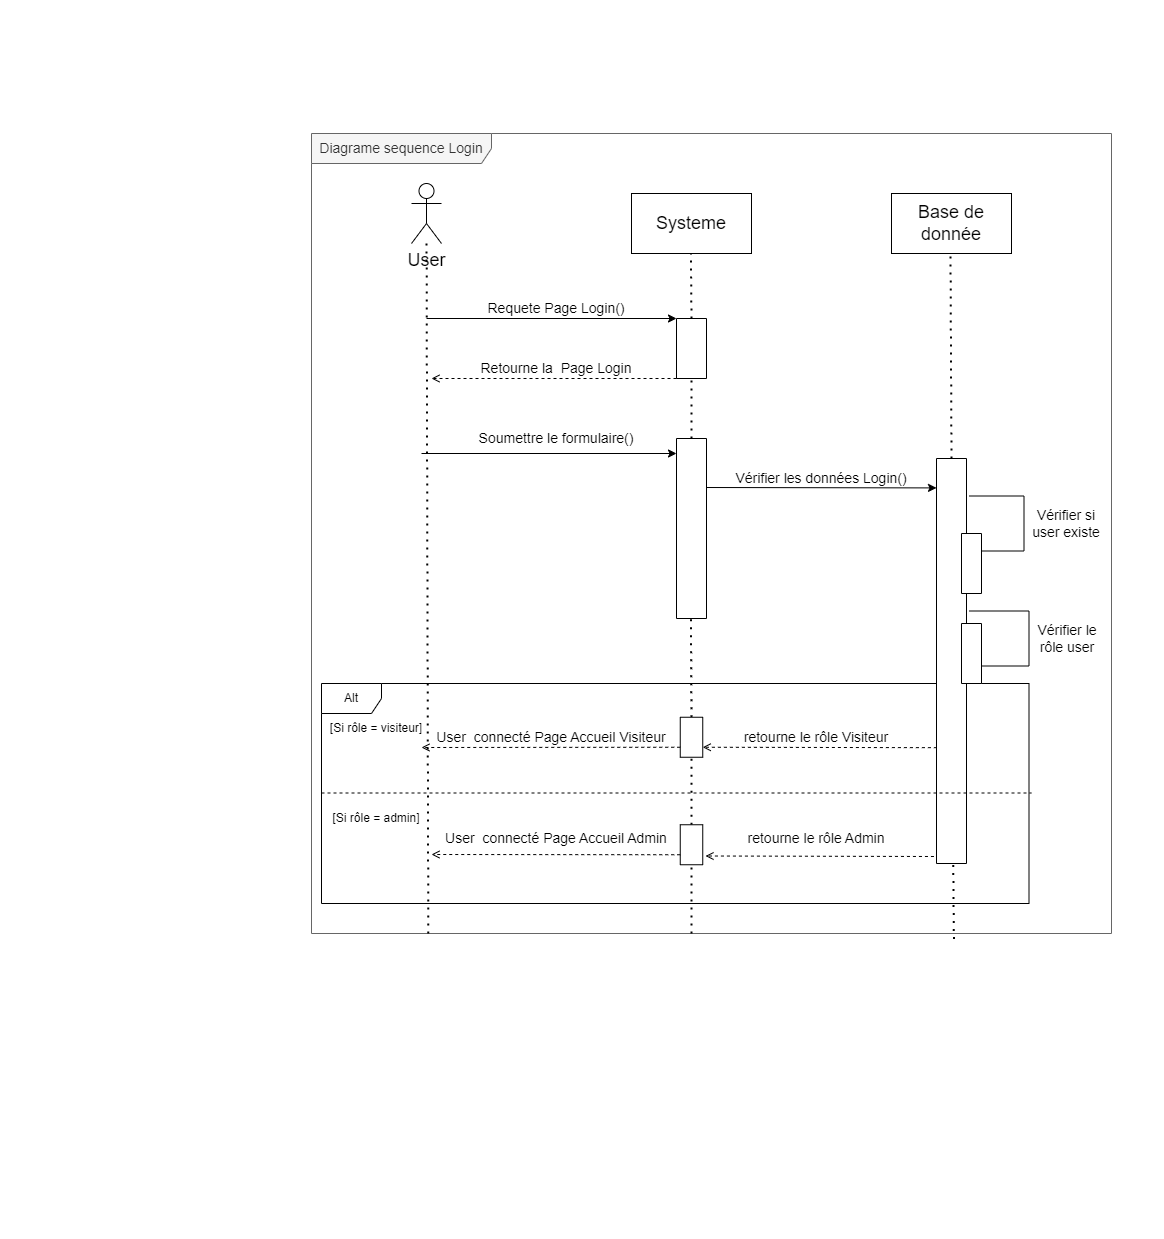

The diagram above was exported from draw.io. Its source (the exported page's mxGraphModel, read from the mxfile embedded in the PNG):
<mxGraphModel dx="1978" dy="1245" grid="1" gridSize="10" guides="1" tooltips="1" connect="1" arrows="1" fold="1" page="1" pageScale="1" pageWidth="291" pageHeight="413" math="0" shadow="0">
  <root>
    <mxCell id="0" />
    <mxCell id="1" parent="0" />
    <mxCell id="6I9WszvVTcMR3aCivLug-1" value="&lt;font style=&quot;font-size: 14px;&quot;&gt;Diagrame sequence Login&lt;/font&gt;" style="shape=umlFrame;whiteSpace=wrap;html=1;fillColor=#f5f5f5;fontColor=#333333;strokeColor=#666666;width=180;height=30;" parent="1" vertex="1">
      <mxGeometry x="20" y="-280" width="800" height="800" as="geometry" />
    </mxCell>
    <mxCell id="SdUIb_ifCeQfGKVHoVAN-2" value="Alt" style="shape=umlFrame;whiteSpace=wrap;html=1;" parent="1" vertex="1">
      <mxGeometry x="30" y="270" width="707.5" height="220" as="geometry" />
    </mxCell>
    <mxCell id="6I9WszvVTcMR3aCivLug-41" value="" style="endArrow=none;dashed=1;html=1;dashPattern=1 3;strokeWidth=2;rounded=0;exitX=0.5;exitY=1;exitDx=0;exitDy=0;startArrow=none;" parent="1" source="6I9WszvVTcMR3aCivLug-38" edge="1">
      <mxGeometry width="50" height="50" relative="1" as="geometry">
        <mxPoint x="399.41" y="260" as="sourcePoint" />
        <mxPoint x="399.41" y="200" as="targetPoint" />
      </mxGeometry>
    </mxCell>
    <mxCell id="6I9WszvVTcMR3aCivLug-33" value="" style="shape=partialRectangle;whiteSpace=wrap;html=1;bottom=1;right=1;left=1;top=0;fillColor=none;routingCenterX=-0.5;fontSize=14;rotation=-90;" parent="1" vertex="1">
      <mxGeometry x="680" y="195" width="55" height="60" as="geometry" />
    </mxCell>
    <mxCell id="6I9WszvVTcMR3aCivLug-24" value="" style="endArrow=classic;html=1;rounded=0;fontSize=18;" parent="1" edge="1">
      <mxGeometry width="50" height="50" relative="1" as="geometry">
        <mxPoint x="410" y="74" as="sourcePoint" />
        <mxPoint x="645" y="74.41" as="targetPoint" />
      </mxGeometry>
    </mxCell>
    <mxCell id="6I9WszvVTcMR3aCivLug-2" value="&lt;font style=&quot;font-size: 18px;&quot;&gt;User&lt;/font&gt;" style="shape=umlActor;verticalLabelPosition=bottom;verticalAlign=top;html=1;" parent="1" vertex="1">
      <mxGeometry x="120" y="-230" width="30" height="60" as="geometry" />
    </mxCell>
    <mxCell id="6I9WszvVTcMR3aCivLug-5" value="" style="endArrow=none;dashed=1;html=1;dashPattern=1 3;strokeWidth=2;rounded=0;exitX=0.146;exitY=1;exitDx=0;exitDy=0;exitPerimeter=0;" parent="1" source="6I9WszvVTcMR3aCivLug-1" target="6I9WszvVTcMR3aCivLug-2" edge="1">
      <mxGeometry width="50" height="50" relative="1" as="geometry">
        <mxPoint x="140" y="430" as="sourcePoint" />
        <mxPoint x="200" y="-40" as="targetPoint" />
      </mxGeometry>
    </mxCell>
    <mxCell id="6I9WszvVTcMR3aCivLug-7" value="Systeme" style="rounded=0;whiteSpace=wrap;html=1;fontSize=18;" parent="1" vertex="1">
      <mxGeometry x="340" y="-220" width="120" height="60" as="geometry" />
    </mxCell>
    <mxCell id="6I9WszvVTcMR3aCivLug-8" value="" style="endArrow=none;dashed=1;html=1;dashPattern=1 3;strokeWidth=2;rounded=0;exitX=0;exitY=0.5;exitDx=0;exitDy=0;startArrow=none;" parent="1" source="6I9WszvVTcMR3aCivLug-11" edge="1">
      <mxGeometry width="50" height="50" relative="1" as="geometry">
        <mxPoint x="400.1499999999999" y="430" as="sourcePoint" />
        <mxPoint x="399.41" y="-160" as="targetPoint" />
      </mxGeometry>
    </mxCell>
    <mxCell id="6I9WszvVTcMR3aCivLug-9" value="" style="endArrow=classic;html=1;rounded=0;fontSize=18;entryX=0;entryY=1;entryDx=0;entryDy=0;" parent="1" target="6I9WszvVTcMR3aCivLug-11" edge="1">
      <mxGeometry width="50" height="50" relative="1" as="geometry">
        <mxPoint x="135" y="-95" as="sourcePoint" />
        <mxPoint x="380" y="-90" as="targetPoint" />
      </mxGeometry>
    </mxCell>
    <mxCell id="6I9WszvVTcMR3aCivLug-10" value="Requete Page Login()" style="text;html=1;strokeColor=none;fillColor=none;align=center;verticalAlign=middle;whiteSpace=wrap;rounded=0;fontSize=14;" parent="1" vertex="1">
      <mxGeometry x="190" y="-120" width="150" height="30" as="geometry" />
    </mxCell>
    <mxCell id="6I9WszvVTcMR3aCivLug-11" value="" style="rounded=0;whiteSpace=wrap;html=1;fontSize=14;rotation=90;" parent="1" vertex="1">
      <mxGeometry x="370" y="-80" width="60" height="30" as="geometry" />
    </mxCell>
    <mxCell id="6I9WszvVTcMR3aCivLug-12" value="" style="endArrow=none;dashed=1;html=1;dashPattern=1 3;strokeWidth=2;rounded=0;exitX=0;exitY=0.5;exitDx=0;exitDy=0;startArrow=none;" parent="1" source="6I9WszvVTcMR3aCivLug-18" target="6I9WszvVTcMR3aCivLug-11" edge="1">
      <mxGeometry width="50" height="50" relative="1" as="geometry">
        <mxPoint x="400.14999999999964" y="430" as="sourcePoint" />
        <mxPoint x="399.4100000000001" y="-160" as="targetPoint" />
      </mxGeometry>
    </mxCell>
    <mxCell id="6I9WszvVTcMR3aCivLug-14" value="" style="endArrow=open;html=1;rounded=0;strokeColor=default;fontSize=14;exitX=1;exitY=1;exitDx=0;exitDy=0;dashed=1;endFill=0;strokeWidth=1;" parent="1" source="6I9WszvVTcMR3aCivLug-11" edge="1">
      <mxGeometry width="50" height="50" relative="1" as="geometry">
        <mxPoint x="240" y="10" as="sourcePoint" />
        <mxPoint x="140" y="-35" as="targetPoint" />
      </mxGeometry>
    </mxCell>
    <mxCell id="6I9WszvVTcMR3aCivLug-15" value="Retourne la&amp;nbsp; Page Login" style="text;html=1;strokeColor=none;fillColor=none;align=center;verticalAlign=middle;whiteSpace=wrap;rounded=0;fontSize=14;" parent="1" vertex="1">
      <mxGeometry x="180" y="-60" width="170" height="30" as="geometry" />
    </mxCell>
    <mxCell id="6I9WszvVTcMR3aCivLug-17" value="Soumettre le formulaire()" style="text;html=1;strokeColor=none;fillColor=none;align=center;verticalAlign=middle;whiteSpace=wrap;rounded=0;fontSize=14;" parent="1" vertex="1">
      <mxGeometry x="185" y="10" width="160" height="30" as="geometry" />
    </mxCell>
    <mxCell id="6I9WszvVTcMR3aCivLug-18" value="" style="rounded=0;whiteSpace=wrap;html=1;fontSize=14;rotation=90;" parent="1" vertex="1">
      <mxGeometry x="310" y="100" width="180" height="30" as="geometry" />
    </mxCell>
    <mxCell id="6I9WszvVTcMR3aCivLug-16" value="" style="endArrow=classic;html=1;rounded=0;fontSize=18;" parent="1" edge="1">
      <mxGeometry width="50" height="50" relative="1" as="geometry">
        <mxPoint x="130" y="40" as="sourcePoint" />
        <mxPoint x="385" y="40" as="targetPoint" />
      </mxGeometry>
    </mxCell>
    <mxCell id="6I9WszvVTcMR3aCivLug-19" value="Base de donnée" style="rounded=0;whiteSpace=wrap;html=1;fontSize=18;" parent="1" vertex="1">
      <mxGeometry x="600" y="-220" width="120" height="60" as="geometry" />
    </mxCell>
    <mxCell id="6I9WszvVTcMR3aCivLug-20" value="" style="endArrow=none;dashed=1;html=1;dashPattern=1 3;strokeWidth=2;rounded=0;exitX=0;exitY=0.5;exitDx=0;exitDy=0;startArrow=none;" parent="1" source="6I9WszvVTcMR3aCivLug-21" edge="1">
      <mxGeometry width="50" height="50" relative="1" as="geometry">
        <mxPoint x="659.7399999999999" y="430" as="sourcePoint" />
        <mxPoint x="659" y="-160" as="targetPoint" />
      </mxGeometry>
    </mxCell>
    <mxCell id="6I9WszvVTcMR3aCivLug-21" value="" style="rounded=0;whiteSpace=wrap;html=1;fontSize=14;rotation=90;" parent="1" vertex="1">
      <mxGeometry x="457.5" y="232.5" width="405" height="30" as="geometry" />
    </mxCell>
    <mxCell id="6I9WszvVTcMR3aCivLug-23" value="" style="endArrow=none;dashed=1;html=1;dashPattern=1 3;strokeWidth=2;rounded=0;exitX=0.803;exitY=1.007;exitDx=0;exitDy=0;exitPerimeter=0;" parent="1" source="6I9WszvVTcMR3aCivLug-1" target="6I9WszvVTcMR3aCivLug-21" edge="1">
      <mxGeometry width="50" height="50" relative="1" as="geometry">
        <mxPoint x="659.7399999999998" y="430" as="sourcePoint" />
        <mxPoint x="659" y="-160" as="targetPoint" />
      </mxGeometry>
    </mxCell>
    <mxCell id="6I9WszvVTcMR3aCivLug-25" value="Vérifier les données Login()" style="text;html=1;strokeColor=none;fillColor=none;align=center;verticalAlign=middle;whiteSpace=wrap;rounded=0;fontSize=14;" parent="1" vertex="1">
      <mxGeometry x="440" y="50" width="180" height="30" as="geometry" />
    </mxCell>
    <mxCell id="6I9WszvVTcMR3aCivLug-28" value="" style="shape=partialRectangle;whiteSpace=wrap;html=1;bottom=1;right=1;left=1;top=0;fillColor=none;routingCenterX=-0.5;fontSize=14;rotation=-90;" parent="1" vertex="1">
      <mxGeometry x="677.5" y="82.5" width="55" height="55" as="geometry" />
    </mxCell>
    <mxCell id="6I9WszvVTcMR3aCivLug-29" value="" style="rounded=0;whiteSpace=wrap;html=1;fontSize=14;rotation=90;" parent="1" vertex="1">
      <mxGeometry x="650" y="140" width="60" height="20" as="geometry" />
    </mxCell>
    <mxCell id="6I9WszvVTcMR3aCivLug-31" value="Vérifier si user existe" style="text;html=1;strokeColor=none;fillColor=none;align=center;verticalAlign=middle;whiteSpace=wrap;rounded=0;fontSize=14;" parent="1" vertex="1">
      <mxGeometry x="730" y="95" width="90" height="30" as="geometry" />
    </mxCell>
    <mxCell id="6I9WszvVTcMR3aCivLug-32" value="" style="rounded=0;whiteSpace=wrap;html=1;fontSize=14;rotation=90;" parent="1" vertex="1">
      <mxGeometry x="650" y="230" width="60" height="20" as="geometry" />
    </mxCell>
    <mxCell id="6I9WszvVTcMR3aCivLug-34" value="Vérifier le rôle user" style="text;html=1;strokeColor=none;fillColor=none;align=center;verticalAlign=middle;whiteSpace=wrap;rounded=0;fontSize=14;" parent="1" vertex="1">
      <mxGeometry x="732.5" y="210" width="87.5" height="30" as="geometry" />
    </mxCell>
    <mxCell id="6I9WszvVTcMR3aCivLug-36" value="" style="endArrow=open;html=1;rounded=0;strokeColor=default;fontSize=14;exitX=0.714;exitY=0.987;exitDx=0;exitDy=0;dashed=1;endFill=0;strokeWidth=1;entryX=0;entryY=0.25;entryDx=0;entryDy=0;exitPerimeter=0;" parent="1" source="6I9WszvVTcMR3aCivLug-21" target="6I9WszvVTcMR3aCivLug-38" edge="1">
      <mxGeometry width="50" height="50" relative="1" as="geometry">
        <mxPoint x="645" y="290" as="sourcePoint" />
        <mxPoint x="400" y="290" as="targetPoint" />
      </mxGeometry>
    </mxCell>
    <mxCell id="6I9WszvVTcMR3aCivLug-37" value="retourne le rôle Visiteur" style="text;html=1;strokeColor=none;fillColor=none;align=center;verticalAlign=middle;whiteSpace=wrap;rounded=0;fontSize=14;" parent="1" vertex="1">
      <mxGeometry x="440" y="308.75" width="170" height="30" as="geometry" />
    </mxCell>
    <mxCell id="6I9WszvVTcMR3aCivLug-38" value="" style="rounded=0;whiteSpace=wrap;html=1;fontSize=14;rotation=90;direction=south;" parent="1" vertex="1">
      <mxGeometry x="380" y="312.5" width="40" height="22.5" as="geometry" />
    </mxCell>
    <mxCell id="6I9WszvVTcMR3aCivLug-39" value="" style="endArrow=none;dashed=1;html=1;dashPattern=1 3;strokeWidth=2;rounded=0;exitX=0.5;exitY=1;exitDx=0;exitDy=0;startArrow=none;" parent="1" source="6I9WszvVTcMR3aCivLug-46" target="6I9WszvVTcMR3aCivLug-38" edge="1">
      <mxGeometry width="50" height="50" relative="1" as="geometry">
        <mxPoint x="400.14999999999964" y="430" as="sourcePoint" />
        <mxPoint x="400.0090909090907" y="-35" as="targetPoint" />
      </mxGeometry>
    </mxCell>
    <mxCell id="6I9WszvVTcMR3aCivLug-43" value="" style="endArrow=open;html=1;rounded=0;strokeColor=default;fontSize=14;exitX=1;exitY=0.25;exitDx=0;exitDy=0;dashed=1;endFill=0;strokeWidth=1;" parent="1" source="6I9WszvVTcMR3aCivLug-38" edge="1">
      <mxGeometry width="50" height="50" relative="1" as="geometry">
        <mxPoint x="377.5" y="312.5" as="sourcePoint" />
        <mxPoint x="130" y="334" as="targetPoint" />
      </mxGeometry>
    </mxCell>
    <mxCell id="6I9WszvVTcMR3aCivLug-44" value="User&amp;nbsp; connecté Page Accueil Visiteur" style="text;html=1;strokeColor=none;fillColor=none;align=center;verticalAlign=middle;whiteSpace=wrap;rounded=0;fontSize=14;" parent="1" vertex="1">
      <mxGeometry x="140" y="308.75" width="240" height="30" as="geometry" />
    </mxCell>
    <mxCell id="6I9WszvVTcMR3aCivLug-45" value="" style="endArrow=open;html=1;rounded=0;strokeColor=default;fontSize=14;dashed=1;endFill=0;strokeWidth=1;" parent="1" edge="1">
      <mxGeometry width="50" height="50" relative="1" as="geometry">
        <mxPoint x="642.44" y="443" as="sourcePoint" />
        <mxPoint x="414" y="442.5" as="targetPoint" />
      </mxGeometry>
    </mxCell>
    <mxCell id="6I9WszvVTcMR3aCivLug-46" value="" style="rounded=0;whiteSpace=wrap;html=1;fontSize=14;rotation=90;direction=south;" parent="1" vertex="1">
      <mxGeometry x="380" y="420" width="40" height="22.5" as="geometry" />
    </mxCell>
    <mxCell id="6I9WszvVTcMR3aCivLug-47" value="" style="endArrow=none;dashed=1;html=1;dashPattern=1 3;strokeWidth=2;rounded=0;" parent="1" target="6I9WszvVTcMR3aCivLug-46" edge="1">
      <mxGeometry width="50" height="50" relative="1" as="geometry">
        <mxPoint x="400" y="520" as="sourcePoint" />
        <mxPoint x="400.0198347107439" y="298.75" as="targetPoint" />
      </mxGeometry>
    </mxCell>
    <mxCell id="6I9WszvVTcMR3aCivLug-48" value="retourne le rôle Admin" style="text;html=1;strokeColor=none;fillColor=none;align=center;verticalAlign=middle;whiteSpace=wrap;rounded=0;fontSize=14;" parent="1" vertex="1">
      <mxGeometry x="440" y="410" width="170" height="30" as="geometry" />
    </mxCell>
    <mxCell id="6I9WszvVTcMR3aCivLug-49" value="" style="endArrow=open;html=1;rounded=0;strokeColor=default;fontSize=14;exitX=1;exitY=0.25;exitDx=0;exitDy=0;dashed=1;endFill=0;strokeWidth=1;" parent="1" source="6I9WszvVTcMR3aCivLug-46" edge="1">
      <mxGeometry width="50" height="50" relative="1" as="geometry">
        <mxPoint x="383.75" y="423.75" as="sourcePoint" />
        <mxPoint x="140" y="441" as="targetPoint" />
      </mxGeometry>
    </mxCell>
    <mxCell id="6I9WszvVTcMR3aCivLug-50" value="User&amp;nbsp; connecté Page Accueil Admin" style="text;html=1;strokeColor=none;fillColor=none;align=center;verticalAlign=middle;whiteSpace=wrap;rounded=0;fontSize=14;" parent="1" vertex="1">
      <mxGeometry x="150" y="410" width="230" height="30" as="geometry" />
    </mxCell>
    <mxCell id="SdUIb_ifCeQfGKVHoVAN-3" value="[Si rôle = visiteur]" style="text;html=1;strokeColor=none;fillColor=none;align=center;verticalAlign=middle;whiteSpace=wrap;rounded=0;fontSize=12;strokeWidth=1;" parent="1" vertex="1">
      <mxGeometry x="-10" y="300" width="190" height="30" as="geometry" />
    </mxCell>
    <mxCell id="SdUIb_ifCeQfGKVHoVAN-5" value="[Si rôle = admin]" style="text;html=1;strokeColor=none;fillColor=none;align=center;verticalAlign=middle;whiteSpace=wrap;rounded=0;fontSize=12;strokeWidth=1;" parent="1" vertex="1">
      <mxGeometry x="-10" y="390" width="190" height="30" as="geometry" />
    </mxCell>
    <mxCell id="SdUIb_ifCeQfGKVHoVAN-10" value="" style="endArrow=none;dashed=1;endFill=0;endSize=12;html=1;rounded=0;fontSize=12;" parent="1" edge="1">
      <mxGeometry width="160" relative="1" as="geometry">
        <mxPoint x="30" y="379.5" as="sourcePoint" />
        <mxPoint x="740" y="379.5" as="targetPoint" />
      </mxGeometry>
    </mxCell>
  </root>
</mxGraphModel>